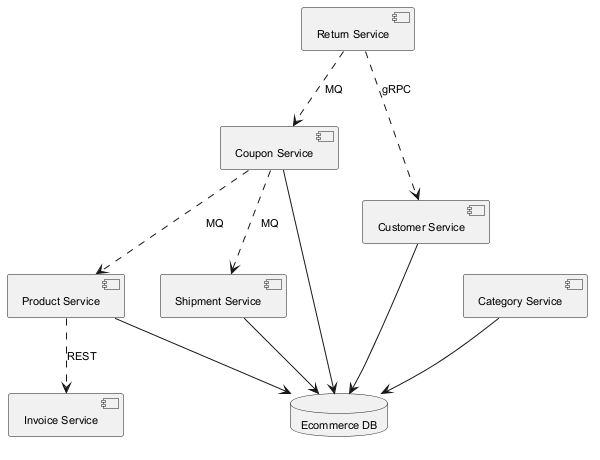

The diagram above was rendered by PlantUML. Its source (embedded in the PNG):
@startuml
skinparam backgroundColor #FFFFFF
skinparam classBackgroundColor #E8F4FA
skinparam classBorderColor #2C7DA0
skinparam defaultFontSize 11
component "Return Service" as C_ReturnService
component "Category Service" as C_CategoryService
component "Product Service" as C_ProductService
component "Customer Service" as C_CustomerService
component "Invoice Service" as C_InvoiceService
component "Shipment Service" as C_ShipmentService
component "Coupon Service" as C_CouponService
database "Ecommerce DB" as DB_ecommerce
C_CategoryService --> DB_ecommerce
C_ProductService --> DB_ecommerce
C_CustomerService --> DB_ecommerce
C_ShipmentService --> DB_ecommerce
C_CouponService --> DB_ecommerce
C_ReturnService ..> C_CouponService : MQ
C_CouponService ..> C_ProductService : MQ
C_CouponService ..> C_ShipmentService : MQ
C_ReturnService ..> C_CustomerService : gRPC
C_ProductService ..> C_InvoiceService : REST
@enduml